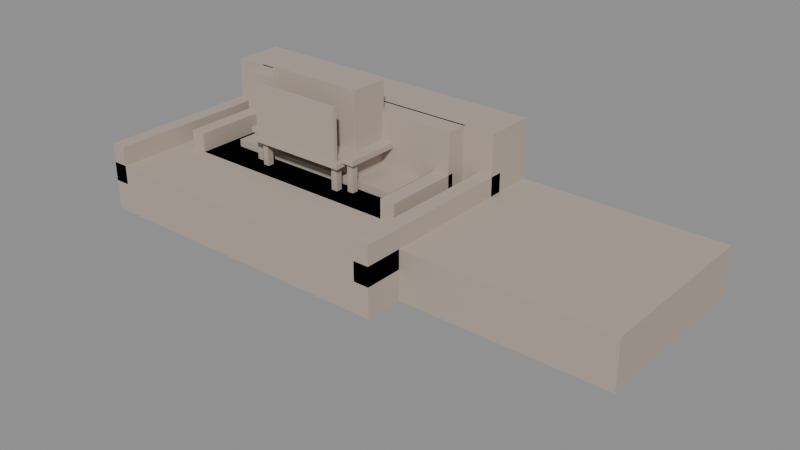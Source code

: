 # Source: blend.blend  (saved by Blender 5.1.30; exported with 4.5.12 LTS)
import bpy
from mathutils import Matrix  # noqa: F401  (used for matrix-valued properties, if any)

bpy.ops.wm.read_factory_settings(use_empty=True)
scene = bpy.context.scene
scene.name = 'Scene'

# ---- collections
col_x = bpy.data.collections.new('Гостиная'); scene.collection.children.link(col_x)

# ---- materials (node trees are filled in below, after node groups)
mat_mat_sofa = bpy.data.materials.new('Mat_sofa')
mat_mat_sofa_corner = bpy.data.materials.new('Mat_sofa_corner')
mat_mat_armchair = bpy.data.materials.new('Mat_armchair')
mat_mat_tv_stand = bpy.data.materials.new('Mat_tv_stand')
mat_mat_table_coffee = bpy.data.materials.new('Mat_table_coffee')
mat_mat_bookshelf = bpy.data.materials.new('Mat_bookshelf')

# ---- material node trees
mat_mat_sofa.use_nodes = True; mat_mat_sofa.node_tree.nodes.clear()
_N = mat_mat_sofa.node_tree.nodes; _L = mat_mat_sofa.node_tree.links
n0 = _N.new('ShaderNodeBsdfPrincipled'); n0.name = 'Principled BSDF'; n0.location = (0, 0)
n0.inputs[0].default_value = (0.45, 0.38, 0.32, 1.0)
n0.inputs[2].default_value = 0.6
n1 = _N.new('ShaderNodeOutputMaterial'); n1.name = 'Material Output'; n1.location = (300, 0)
_L.new(n0.outputs[0], n1.inputs[0])
n1.is_active_output = True
mat_mat_sofa_corner.use_nodes = True; mat_mat_sofa_corner.node_tree.nodes.clear()
_N = mat_mat_sofa_corner.node_tree.nodes; _L = mat_mat_sofa_corner.node_tree.links
n0 = _N.new('ShaderNodeBsdfPrincipled'); n0.name = 'Principled BSDF'; n0.location = (0, 0)
n0.inputs[0].default_value = (0.45, 0.38, 0.32, 1.0)
n0.inputs[2].default_value = 0.6
n1 = _N.new('ShaderNodeOutputMaterial'); n1.name = 'Material Output'; n1.location = (300, 0)
_L.new(n0.outputs[0], n1.inputs[0])
n1.is_active_output = True
mat_mat_armchair.use_nodes = True; mat_mat_armchair.node_tree.nodes.clear()
_N = mat_mat_armchair.node_tree.nodes; _L = mat_mat_armchair.node_tree.links
n0 = _N.new('ShaderNodeBsdfPrincipled'); n0.name = 'Principled BSDF'; n0.location = (0, 0)
n0.inputs[0].default_value = (0.45, 0.38, 0.32, 1.0)
n0.inputs[2].default_value = 0.6
n1 = _N.new('ShaderNodeOutputMaterial'); n1.name = 'Material Output'; n1.location = (300, 0)
_L.new(n0.outputs[0], n1.inputs[0])
n1.is_active_output = True
mat_mat_tv_stand.use_nodes = True; mat_mat_tv_stand.node_tree.nodes.clear()
_N = mat_mat_tv_stand.node_tree.nodes; _L = mat_mat_tv_stand.node_tree.links
n0 = _N.new('ShaderNodeBsdfPrincipled'); n0.name = 'Principled BSDF'; n0.location = (0, 0)
n0.inputs[0].default_value = (0.45, 0.38, 0.32, 1.0)
n0.inputs[2].default_value = 0.6
n1 = _N.new('ShaderNodeOutputMaterial'); n1.name = 'Material Output'; n1.location = (300, 0)
_L.new(n0.outputs[0], n1.inputs[0])
n1.is_active_output = True
mat_mat_table_coffee.use_nodes = True; mat_mat_table_coffee.node_tree.nodes.clear()
_N = mat_mat_table_coffee.node_tree.nodes; _L = mat_mat_table_coffee.node_tree.links
n0 = _N.new('ShaderNodeBsdfPrincipled'); n0.name = 'Principled BSDF'; n0.location = (0, 0)
n0.inputs[0].default_value = (0.45, 0.38, 0.32, 1.0)
n0.inputs[2].default_value = 0.6
n1 = _N.new('ShaderNodeOutputMaterial'); n1.name = 'Material Output'; n1.location = (300, 0)
_L.new(n0.outputs[0], n1.inputs[0])
n1.is_active_output = True
mat_mat_bookshelf.use_nodes = True; mat_mat_bookshelf.node_tree.nodes.clear()
_N = mat_mat_bookshelf.node_tree.nodes; _L = mat_mat_bookshelf.node_tree.links
n0 = _N.new('ShaderNodeBsdfPrincipled'); n0.name = 'Principled BSDF'; n0.location = (0, 0)
n0.inputs[0].default_value = (0.45, 0.38, 0.32, 1.0)
n0.inputs[2].default_value = 0.6
n1 = _N.new('ShaderNodeOutputMaterial'); n1.name = 'Material Output'; n1.location = (300, 0)
_L.new(n0.outputs[0], n1.inputs[0])
n1.is_active_output = True

# ---- meshes
me_x = bpy.data.meshes.new('Диван')
me_x.from_pydata([(-1.0, -0.45, -0.1912), (1.0, -0.45, -0.1912), (1.0, 0.18, -0.1912), (-1.0, 0.18, -0.1912), (-1.0, -0.45, 0.1912), (1.0, -0.45, 0.1912), (1.0, 0.18, 0.1912), (-1.0, 0.18, 0.1912), (-1.0, 0.135, 0.1912), (1.0, 0.135, 0.1912), (1.0, 0.315, 0.1912), (-1.0, 0.315, 0.1912), (-1.0, 0.135, 0.6587), (1.0, 0.135, 0.6587), (1.0, 0.315, 0.6587), (-1.0, 0.315, 0.6587), (-1.0, -0.45, 0.0425), (-0.88, -0.45, 0.0425), (-0.88, 0.18, 0.0425), (-1.0, 0.18, 0.0425), (-1.0, -0.45, 0.34), (-0.88, -0.45, 0.34), (-0.88, 0.18, 0.34), (-1.0, 0.18, 0.34), (0.88, -0.45, 0.0425), (1.0, -0.45, 0.0425), (1.0, 0.18, 0.0425), (0.88, 0.18, 0.0425), (0.88, -0.45, 0.34), (1.0, -0.45, 0.34), (1.0, 0.18, 0.34), (0.88, 0.18, 0.34)], [], [(0, 1, 2, 3), (4, 7, 6, 5), (0, 4, 5, 1), (2, 6, 7, 3), (0, 3, 7, 4), (1, 5, 6, 2), (8, 9, 10, 11), (12, 15, 14, 13), (8, 12, 13, 9), (10, 14, 15, 11), (8, 11, 15, 12), (9, 13, 14, 10), (16, 17, 18, 19), (20, 23, 22, 21), (16, 20, 21, 17), (18, 22, 23, 19), (16, 19, 23, 20), (17, 21, 22, 18), (24, 25, 26, 27), (28, 31, 30, 29), (24, 28, 29, 25), (26, 30, 31, 27), (24, 27, 31, 28), (25, 29, 30, 26)])
me_x.materials.append(mat_mat_sofa)
me_x.update()
me_x_1 = bpy.data.meshes.new('Угловой диван')
me_x_1.from_pydata([(-1.25, -1.0, -0.1912), (1.25, -1.0, -0.1912), (1.25, 0.4, -0.1912), (-1.25, 0.4, -0.1912), (-1.25, -1.0, 0.1912), (1.25, -1.0, 0.1912), (1.25, 0.4, 0.1912), (-1.25, 0.4, 0.1912), (-1.25, 0.3, 0.1912), (1.25, 0.3, 0.1912), (1.25, 0.7, 0.1912), (-1.25, 0.7, 0.1912), (-1.25, 0.3, 0.6587), (1.25, 0.3, 0.6587), (1.25, 0.7, 0.6587), (-1.25, 0.7, 0.6587), (-1.25, -1.0, 0.0425), (-1.13, -1.0, 0.0425), (-1.13, 0.4, 0.0425), (-1.25, 0.4, 0.0425), (-1.25, -1.0, 0.34), (-1.13, -1.0, 0.34), (-1.13, 0.4, 0.34), (-1.25, 0.4, 0.34), (1.13, -1.0, 0.0425), (1.25, -1.0, 0.0425), (1.25, 0.4, 0.0425), (1.13, 0.4, 0.0425), (1.13, -1.0, 0.34), (1.25, -1.0, 0.34), (1.25, 0.4, 0.34), (1.13, 0.4, 0.34), (1.25, -0.7, -0.1912), (2.85, -0.7, -0.1912), (2.85, 0.7, -0.1912), (1.25, 0.7, -0.1912), (1.25, -0.7, 0.1912), (2.85, -0.7, 0.1912), (2.85, 0.7, 0.1912), (1.25, 0.7, 0.1912)], [], [(0, 1, 2, 3), (4, 7, 6, 5), (0, 4, 5, 1), (2, 6, 7, 3), (0, 3, 7, 4), (1, 5, 6, 2), (8, 9, 10, 11), (12, 15, 14, 13), (8, 12, 13, 9), (10, 14, 15, 11), (8, 11, 15, 12), (9, 13, 14, 10), (16, 17, 18, 19), (20, 23, 22, 21), (16, 20, 21, 17), (18, 22, 23, 19), (16, 19, 23, 20), (17, 21, 22, 18), (24, 25, 26, 27), (28, 31, 30, 29), (24, 28, 29, 25), (26, 30, 31, 27), (24, 27, 31, 28), (25, 29, 30, 26), (32, 33, 34, 35), (36, 39, 38, 37), (32, 36, 37, 33), (34, 38, 39, 35), (32, 35, 39, 36), (33, 37, 38, 34)])
me_x_1.materials.append(mat_mat_sofa_corner)
me_x_1.update()
me_x_2 = bpy.data.meshes.new('Кресло')
me_x_2.from_pydata([(-0.405, -0.3613, 0.3795), (0.405, -0.3613, 0.3795), (0.405, 0.3613, 0.3795), (-0.405, 0.3613, 0.3795), (-0.405, -0.3613, 0.4195), (0.405, -0.3613, 0.4195), (0.405, 0.3613, 0.4195), (-0.405, 0.3613, 0.4195), (-0.3825, -0.355, 0.4195), (0.3825, -0.355, 0.4195), (0.3825, -0.325, 0.4195), (-0.3825, -0.325, 0.4195), (-0.3825, -0.355, 0.83), (0.3825, -0.355, 0.83), (0.3825, -0.325, 0.83), (-0.3825, -0.325, 0.83), (-0.367, -0.3225, 0.0), (-0.317, -0.3225, 0.0), (-0.317, -0.2725, 0.0), (-0.367, -0.2725, 0.0), (-0.367, -0.3225, 0.3995), (-0.317, -0.3225, 0.3995), (-0.317, -0.2725, 0.3995), (-0.367, -0.2725, 0.3995), (0.317, -0.3225, 0.0), (0.367, -0.3225, 0.0), (0.367, -0.2725, 0.0), (0.317, -0.2725, 0.0), (0.317, -0.3225, 0.3995), (0.367, -0.3225, 0.3995), (0.367, -0.2725, 0.3995), (0.317, -0.2725, 0.3995), (-0.367, 0.2725, 0.0), (-0.317, 0.2725, 0.0), (-0.317, 0.3225, 0.0), (-0.367, 0.3225, 0.0), (-0.367, 0.2725, 0.3995), (-0.317, 0.2725, 0.3995), (-0.317, 0.3225, 0.3995), (-0.367, 0.3225, 0.3995), (0.317, 0.2725, 0.0), (0.367, 0.2725, 0.0), (0.367, 0.3225, 0.0), (0.317, 0.3225, 0.0), (0.317, 0.2725, 0.3995), (0.367, 0.2725, 0.3995), (0.367, 0.3225, 0.3995), (0.317, 0.3225, 0.3995)], [], [(0, 1, 2, 3), (4, 7, 6, 5), (0, 4, 5, 1), (2, 6, 7, 3), (0, 3, 7, 4), (1, 5, 6, 2), (8, 9, 10, 11), (12, 15, 14, 13), (8, 12, 13, 9), (10, 14, 15, 11), (8, 11, 15, 12), (9, 13, 14, 10), (16, 17, 18, 19), (20, 23, 22, 21), (16, 20, 21, 17), (18, 22, 23, 19), (16, 19, 23, 20), (17, 21, 22, 18), (24, 25, 26, 27), (28, 31, 30, 29), (24, 28, 29, 25), (26, 30, 31, 27), (24, 27, 31, 28), (25, 29, 30, 26), (32, 33, 34, 35), (36, 39, 38, 37), (32, 36, 37, 33), (34, 38, 39, 35), (32, 35, 39, 36), (33, 37, 38, 34), (40, 41, 42, 43), (44, 47, 46, 45), (40, 44, 45, 41), (42, 46, 47, 43), (40, 43, 47, 44), (41, 45, 46, 42)])
me_x_2.materials.append(mat_mat_armchair)
me_x_2.update()
me_x_3 = bpy.data.meshes.new('Тумба ТВ')
me_x_3.from_pydata([(-0.75, -0.2, -0.25), (0.75, -0.2, -0.25), (0.75, 0.2, -0.25), (-0.75, 0.2, -0.25), (-0.75, -0.2, 0.25), (0.75, -0.2, 0.25), (0.75, 0.2, 0.25), (-0.75, 0.2, 0.25)], [], [(0, 1, 2, 3), (4, 7, 6, 5), (0, 4, 5, 1), (2, 6, 7, 3), (0, 3, 7, 4), (1, 5, 6, 2)])
me_x_3.materials.append(mat_mat_tv_stand)
me_x_3.update()
me_x_4 = bpy.data.meshes.new('Журнальный столик')
me_x_4.from_pydata([(-0.5, -0.3, 0.41), (0.5, -0.3, 0.41), (0.5, 0.3, 0.41), (-0.5, 0.3, 0.41), (-0.5, -0.3, 0.45), (0.5, -0.3, 0.45), (0.5, 0.3, 0.45), (-0.5, 0.3, 0.45), (-0.475, -0.275, 0.0), (-0.425, -0.275, 0.0), (-0.425, -0.225, 0.0), (-0.475, -0.225, 0.0), (-0.475, -0.275, 0.41), (-0.425, -0.275, 0.41), (-0.425, -0.225, 0.41), (-0.475, -0.225, 0.41), (0.425, -0.275, 0.0), (0.475, -0.275, 0.0), (0.475, -0.225, 0.0), (0.425, -0.225, 0.0), (0.425, -0.275, 0.41), (0.475, -0.275, 0.41), (0.475, -0.225, 0.41), (0.425, -0.225, 0.41), (-0.475, 0.225, 0.0), (-0.425, 0.225, 0.0), (-0.425, 0.275, 0.0), (-0.475, 0.275, 0.0), (-0.475, 0.225, 0.41), (-0.425, 0.225, 0.41), (-0.425, 0.275, 0.41), (-0.475, 0.275, 0.41), (0.425, 0.225, 0.0), (0.475, 0.225, 0.0), (0.475, 0.275, 0.0), (0.425, 0.275, 0.0), (0.425, 0.225, 0.41), (0.475, 0.225, 0.41), (0.475, 0.275, 0.41), (0.425, 0.275, 0.41)], [], [(0, 1, 2, 3), (4, 7, 6, 5), (0, 4, 5, 1), (2, 6, 7, 3), (0, 3, 7, 4), (1, 5, 6, 2), (8, 9, 10, 11), (12, 15, 14, 13), (8, 12, 13, 9), (10, 14, 15, 11), (8, 11, 15, 12), (9, 13, 14, 10), (16, 17, 18, 19), (20, 23, 22, 21), (16, 20, 21, 17), (18, 22, 23, 19), (16, 19, 23, 20), (17, 21, 22, 18), (24, 25, 26, 27), (28, 31, 30, 29), (24, 28, 29, 25), (26, 30, 31, 27), (24, 27, 31, 28), (25, 29, 30, 26), (32, 33, 34, 35), (36, 39, 38, 37), (32, 36, 37, 33), (34, 38, 39, 35), (32, 35, 39, 36), (33, 37, 38, 34)])
me_x_4.materials.append(mat_mat_table_coffee)
me_x_4.update()
me_x_5 = bpy.data.meshes.new('Стеллаж')
me_x_5.from_pydata([(-0.4, -0.15, -0.9), (0.4, -0.15, -0.9), (0.4, 0.15, -0.9), (-0.4, 0.15, -0.9), (-0.4, -0.15, 0.9), (0.4, -0.15, 0.9), (0.4, 0.15, 0.9), (-0.4, 0.15, 0.9)], [], [(0, 1, 2, 3), (4, 7, 6, 5), (0, 4, 5, 1), (2, 6, 7, 3), (0, 3, 7, 4), (1, 5, 6, 2)])
me_x_5.materials.append(mat_mat_bookshelf)
me_x_5.update()

# ---- objects
ob_x = bpy.data.objects.new('Диван', me_x)
ob_x_1 = bpy.data.objects.new('Угловой диван', me_x_1)
ob_x_2 = bpy.data.objects.new('Кресло', me_x_2)
ob_x_3 = bpy.data.objects.new('Тумба ТВ', me_x_3)
ob_x_4 = bpy.data.objects.new('Журнальный столик', me_x_4)
ob_x_5 = bpy.data.objects.new('Стеллаж', me_x_5)

# ---- transforms, parenting, visibility, modifiers, constraints
ob_x.location = (0.0, 0.0, 0.0)
ob_x_1.location = (0.0, 0.0, 0.0)
ob_x_2.location = (0.0, 0.0, 0.0)
ob_x_3.location = (0.0, 0.0, 0.0)
ob_x_4.location = (0.0, 0.0, 0.0)
ob_x_5.location = (0.0, 0.0, 0.0)

# ---- collection membership
col_x.objects.link(ob_x)
col_x.objects.link(ob_x_1)
col_x.objects.link(ob_x_2)
col_x.objects.link(ob_x_3)
col_x.objects.link(ob_x_4)
col_x.objects.link(ob_x_5)

# ---- scene / render settings (as saved in the file)
scene.frame_start = 1; scene.frame_end = 250; scene.frame_set(1)
scene.render.engine = 'BLENDER_EEVEE_NEXT'
scene.render.bake_bias = 0.0
scene.render.bake_samples = 0
scene.cycles.sampling_pattern = 'TABULATED_SOBOL'
scene.eevee.use_volume_custom_range = False
bpy.context.view_layer.update()

# ---- added for rendering (the .blend has no active camera and no usable light): camera, sun + grey world if the file has none
cam_auto = bpy.data.cameras.new('AutoCamera')
cam_auto.lens = 50.0
cam_auto.sensor_width = 36.0
cam_auto.clip_end = 1000.0
ob_auto_camera = bpy.data.objects.new('AutoCamera', cam_auto)
scene.collection.objects.link(ob_auto_camera)
ob_auto_camera.location = (5.23143, -5.46772, 3.54514)
ob_auto_camera.rotation_euler = (1.09748, -7.21219e-08, 0.694738)
scene.camera = ob_auto_camera
light_auto_sun = bpy.data.lights.new('AutoSun', 'SUN')
light_auto_sun.energy = 3.0
light_auto_sun.angle = 0.0523599
ob_auto_sun = bpy.data.objects.new('AutoSun', light_auto_sun)
scene.collection.objects.link(ob_auto_sun)
ob_auto_sun.rotation_euler = (0.872665, 0.174533, 0.523599)
if scene.world is None:
    world_auto = bpy.data.worlds.new('AutoWorld')
    world_auto.color = (0.3, 0.3, 0.3)
    scene.world = world_auto
bpy.context.view_layer.update()
